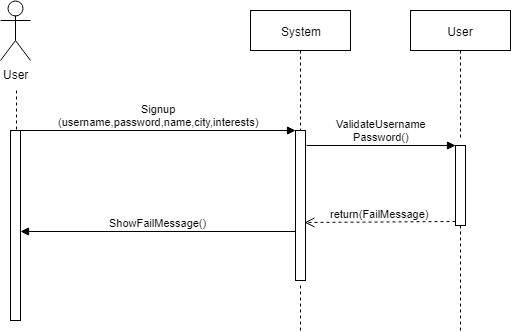

The diagram above was exported from draw.io. Its source (the exported page's mxGraphModel, read from the mxfile embedded in the PNG):
<mxGraphModel dx="840" dy="403" grid="1" gridSize="10" guides="1" tooltips="1" connect="1" arrows="1" fold="1" page="1" pageScale="1" pageWidth="850" pageHeight="1100" math="0" shadow="0">
  <root>
    <mxCell id="0" />
    <mxCell id="1" parent="0" />
    <mxCell id="-AYr3uIC3x9OLAGrU5eU-1" value="User&lt;br&gt;" style="shape=umlActor;verticalLabelPosition=bottom;labelBackgroundColor=#ffffff;verticalAlign=top;html=1;outlineConnect=0;" vertex="1" parent="1">
      <mxGeometry x="100" y="30" width="30" height="60" as="geometry" />
    </mxCell>
    <mxCell id="-AYr3uIC3x9OLAGrU5eU-2" value="" style="html=1;points=[];perimeter=orthogonalPerimeter;" vertex="1" parent="1">
      <mxGeometry x="110" y="160" width="10" height="190" as="geometry" />
    </mxCell>
    <mxCell id="-AYr3uIC3x9OLAGrU5eU-3" value="Signup&lt;br&gt;(username,password,name,city,interests)" style="html=1;verticalAlign=bottom;endArrow=block;entryX=0;entryY=0;entryDx=0;entryDy=0;entryPerimeter=0;" edge="1" parent="1" target="-AYr3uIC3x9OLAGrU5eU-4">
      <mxGeometry width="80" relative="1" as="geometry">
        <mxPoint x="120" y="160" as="sourcePoint" />
        <mxPoint x="250" y="160" as="targetPoint" />
      </mxGeometry>
    </mxCell>
    <mxCell id="-AYr3uIC3x9OLAGrU5eU-4" value="" style="html=1;points=[];perimeter=orthogonalPerimeter;" vertex="1" parent="1">
      <mxGeometry x="395" y="160" width="10" height="150" as="geometry" />
    </mxCell>
    <mxCell id="-AYr3uIC3x9OLAGrU5eU-5" value="" style="endArrow=none;dashed=1;html=1;" edge="1" parent="1">
      <mxGeometry width="50" height="50" relative="1" as="geometry">
        <mxPoint x="116" y="120" as="sourcePoint" />
        <mxPoint x="116" y="160" as="targetPoint" />
      </mxGeometry>
    </mxCell>
    <mxCell id="-AYr3uIC3x9OLAGrU5eU-6" value="ShowFailMessage()" style="html=1;verticalAlign=bottom;endArrow=block;entryX=0.988;entryY=0.533;entryDx=0;entryDy=0;entryPerimeter=0;exitX=-0.031;exitY=0.674;exitDx=0;exitDy=0;exitPerimeter=0;" edge="1" parent="1" source="-AYr3uIC3x9OLAGrU5eU-4" target="-AYr3uIC3x9OLAGrU5eU-2">
      <mxGeometry width="80" relative="1" as="geometry">
        <mxPoint x="390" y="262" as="sourcePoint" />
        <mxPoint x="122" y="261" as="targetPoint" />
      </mxGeometry>
    </mxCell>
    <mxCell id="-AYr3uIC3x9OLAGrU5eU-7" value="" style="html=1;points=[];perimeter=orthogonalPerimeter;" vertex="1" parent="1">
      <mxGeometry x="555" y="175" width="10" height="80" as="geometry" />
    </mxCell>
    <mxCell id="-AYr3uIC3x9OLAGrU5eU-8" value="ValidateUsername&lt;br&gt;Password()" style="html=1;verticalAlign=bottom;endArrow=block;entryX=0;entryY=0;exitX=1.06;exitY=0.1;exitDx=0;exitDy=0;exitPerimeter=0;" edge="1" parent="1" source="-AYr3uIC3x9OLAGrU5eU-4" target="-AYr3uIC3x9OLAGrU5eU-7">
      <mxGeometry relative="1" as="geometry">
        <mxPoint x="410" y="180" as="sourcePoint" />
      </mxGeometry>
    </mxCell>
    <mxCell id="-AYr3uIC3x9OLAGrU5eU-9" value="return(FailMessage)" style="html=1;verticalAlign=bottom;endArrow=open;dashed=1;endSize=8;exitX=0;exitY=0.95;entryX=0.9;entryY=0.612;entryDx=0;entryDy=0;entryPerimeter=0;" edge="1" parent="1" source="-AYr3uIC3x9OLAGrU5eU-7" target="-AYr3uIC3x9OLAGrU5eU-4">
      <mxGeometry relative="1" as="geometry">
        <mxPoint x="485" y="251" as="targetPoint" />
      </mxGeometry>
    </mxCell>
    <mxCell id="-AYr3uIC3x9OLAGrU5eU-10" value="User" style="shape=umlLifeline;perimeter=lifelinePerimeter;whiteSpace=wrap;html=1;container=1;collapsible=0;recursiveResize=0;outlineConnect=0;" vertex="1" parent="1">
      <mxGeometry x="510" y="40" width="100" height="130" as="geometry" />
    </mxCell>
    <mxCell id="-AYr3uIC3x9OLAGrU5eU-11" value="System" style="shape=umlLifeline;perimeter=lifelinePerimeter;whiteSpace=wrap;html=1;container=1;collapsible=0;recursiveResize=0;outlineConnect=0;" vertex="1" parent="1">
      <mxGeometry x="350" y="40" width="100" height="120" as="geometry" />
    </mxCell>
    <mxCell id="-AYr3uIC3x9OLAGrU5eU-12" value="" style="endArrow=none;dashed=1;html=1;entryX=0.533;entryY=1.011;entryDx=0;entryDy=0;entryPerimeter=0;" edge="1" parent="1" target="-AYr3uIC3x9OLAGrU5eU-4">
      <mxGeometry width="50" height="50" relative="1" as="geometry">
        <mxPoint x="400" y="360" as="sourcePoint" />
        <mxPoint x="440" y="330" as="targetPoint" />
      </mxGeometry>
    </mxCell>
    <mxCell id="-AYr3uIC3x9OLAGrU5eU-13" value="" style="endArrow=none;dashed=1;html=1;entryX=0.533;entryY=0.996;entryDx=0;entryDy=0;entryPerimeter=0;" edge="1" parent="1" target="-AYr3uIC3x9OLAGrU5eU-7">
      <mxGeometry width="50" height="50" relative="1" as="geometry">
        <mxPoint x="560" y="360" as="sourcePoint" />
        <mxPoint x="580" y="280" as="targetPoint" />
      </mxGeometry>
    </mxCell>
  </root>
</mxGraphModel>